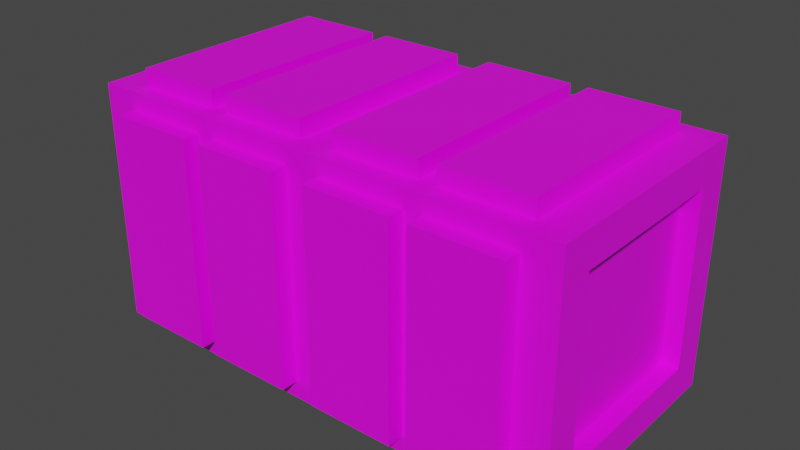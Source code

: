 # Source: segmented_crate.blend  (saved by Blender 2.91.10; exported with 4.5.12 LTS)
import bpy
from mathutils import Matrix  # noqa: F401  (used for matrix-valued properties, if any)

bpy.ops.wm.read_factory_settings(use_empty=True)
scene = bpy.context.scene
scene.name = 'Scene'

# ---- collections
col_collection = bpy.data.collections.new('Collection'); scene.collection.children.link(col_collection)

# ---- images (referenced by path relative to the original .blend; pixels are not part of the script)
import os
ASSET_DIR = os.environ.get("B2B_ASSET_DIR", "")  # directory of the original .blend (textures are referenced by path, not embedded)
HERE = os.path.dirname(os.path.abspath(__file__))  # packed textures are extracted next to this script under _unpacked/

def load_image(name, relpath, width, height, colorspace="sRGB"):
    """Load a texture the original file referenced (path relative to the .blend, or extracted next to this script)."""
    p = next((c for c in (os.path.join(HERE, relpath), os.path.join(ASSET_DIR, relpath)) if relpath and os.path.exists(c)), "")
    if p:
        img = bpy.data.images.load(p, check_existing=True)
        img.name = name
    else:  # same state as the original file: an image datablock whose file is absent (Cycles renders it pink)
        img = bpy.data.images.new(name, width, height)
        img.source = "FILE"
        img.filepath = "//" + (relpath or name)
    img.colorspace_settings.name = colorspace
    return img
img_e11uvtest_png = load_image('E11uvtest.png', 'E11uvtest.png', 1024, 1024, 'sRGB')

# ---- materials (node trees are filled in below, after node groups)
mat_mat_diffuse_cutout = bpy.data.materials.new('MAT_DIFFUSE_CUTOUT')
mat_mat_diffuse_cutout.use_transparent_shadow = False

# ---- material node trees
mat_mat_diffuse_cutout.use_nodes = True; mat_mat_diffuse_cutout.node_tree.nodes.clear()
_N = mat_mat_diffuse_cutout.node_tree.nodes; _L = mat_mat_diffuse_cutout.node_tree.links
n0 = _N.new('ShaderNodeBsdfPrincipled'); n0.name = 'Principled BSDF'; n0.location = (10, 300)
n0.distribution = 'GGX'
n0.subsurface_method = 'BURLEY'
n0.inputs[3].default_value = 1.45
n0.inputs[27].default_value = (0.0, 0.0, 0.0, 1.0)
n0.inputs[28].default_value = 1.0
n1 = _N.new('ShaderNodeOutputMaterial'); n1.name = 'Material Output'; n1.location = (300, 300)
n2 = _N.new('ShaderNodeTexImage'); n2.name = 'Image Texture'; n2.location = (-736, 248)
n2.width = 285
n2.image = img_e11uvtest_png
n2.interpolation = 'Closest'
_L.new(n0.outputs[0], n1.inputs[0])
_L.new(n2.outputs[0], n0.inputs[0])
n1.is_active_output = True

# ---- world
world_world = bpy.data.worlds.new('World'); scene.world = world_world
world_world.use_nodes = True; world_world.node_tree.nodes.clear()
_N = world_world.node_tree.nodes; _L = world_world.node_tree.links
n0 = _N.new('ShaderNodeOutputWorld'); n0.name = 'World Output'; n0.location = (300, 300)
n1 = _N.new('ShaderNodeBackground'); n1.name = 'Background'; n1.location = (10, 300)
n1.inputs[0].default_value = (0.05088, 0.05088, 0.05088, 1.0)
_L.new(n1.outputs[0], n0.inputs[0])
n0.is_active_output = True
world_world.color = (0.05088, 0.05088, 0.05088)
world_world.use_sun_shadow = False
world_world.sun_shadow_jitter_overblur = 0.0

# ---- meshes
me_cube_002 = bpy.data.meshes.new('Cube.002')
me_cube_002.from_pydata([(-0.875, -0.3125, 0.125), (-0.875, -0.3125, 0.75), (-0.875, 0.3125, 0.125), (-0.875, 0.3125, 0.75), (0.875, -0.3125, 0.125), (0.875, -0.3125, 0.75), (0.875, 0.3125, 0.125), (0.875, 0.3125, 0.75), (-0.875, 0.4375, 0.0), (-0.875, -0.4375, 0.0), (-0.875, -0.4375, 0.875), (-0.875, 0.4375, 0.875), (0.875, 0.4375, 0.875), (0.875, 0.4375, 0.0), (0.875, -0.4375, 0.0), (0.875, -0.4375, 0.875), (0.8125, 0.3125, 0.75), (0.8125, 0.3125, 0.125), (0.8125, -0.3125, 0.125), (0.8125, -0.3125, 0.75), (-0.8125, 0.3125, 0.125), (-0.8125, -0.3125, 0.125), (-0.8125, -0.3125, 0.75), (-0.8125, 0.3125, 0.75), (0.4375, -0.375, 0.875), (0.4375, 0.375, 0.875), (0.75, -0.375, 0.875), (0.75, 0.375, 0.875), (0.4375, -0.375, 0.9375), (0.4375, 0.375, 0.9375), (0.75, 0.375, 0.9375), (0.75, -0.375, 0.9375), (0.4375, 0.5, 0.0625), (0.4375, 0.5, 0.8125), (0.75, 0.5, 0.0625), (0.75, 0.5, 0.8125), (0.4375, 0.4375, 0.0625), (0.4375, 0.4375, 0.8125), (0.75, 0.4375, 0.8125), (0.75, 0.4375, 0.0625), (0.4375, -0.4375, 0.0625), (0.4375, -0.4375, 0.8125), (0.75, -0.4375, 0.0625), (0.75, -0.4375, 0.8125), (0.4375, -0.5, 0.0625), (0.4375, -0.5, 0.8125), (0.75, -0.5, 0.8125), (0.75, -0.5, 0.0625), (-0.75, -0.375, 0.875), (-0.75, 0.375, 0.875), (-0.4375, -0.375, 0.875), (-0.4375, 0.375, 0.875), (-0.75, -0.375, 0.9375), (-0.75, 0.375, 0.9375), (-0.4375, 0.375, 0.9375), (-0.4375, -0.375, 0.9375), (-0.375, -0.375, 0.875), (-0.375, 0.375, 0.875), (-0.0625, -0.375, 0.875), (-0.0625, 0.375, 0.875), (-0.375, -0.375, 0.9375), (-0.375, 0.375, 0.9375), (-0.0625, 0.375, 0.9375), (-0.0625, -0.375, 0.9375), (0.0625, -0.375, 0.875), (0.0625, 0.375, 0.875), (0.375, -0.375, 0.875), (0.375, 0.375, 0.875), (0.0625, -0.375, 0.9375), (0.0625, 0.375, 0.9375), (0.375, 0.375, 0.9375), (0.375, -0.375, 0.9375), (0.0625, -0.4375, 0.0625), (0.0625, -0.4375, 0.8125), (0.375, -0.4375, 0.0625), (0.375, -0.4375, 0.8125), (0.0625, -0.5, 0.0625), (0.0625, -0.5, 0.8125), (0.375, -0.5, 0.8125), (0.375, -0.5, 0.0625), (-0.375, -0.4375, 0.0625), (-0.375, -0.4375, 0.8125), (-0.0625, -0.4375, 0.0625), (-0.0625, -0.4375, 0.8125), (-0.375, -0.5, 0.0625), (-0.375, -0.5, 0.8125), (-0.0625, -0.5, 0.8125), (-0.0625, -0.5, 0.0625), (-0.75, -0.4375, 0.0625), (-0.75, -0.4375, 0.8125), (-0.4375, -0.4375, 0.0625), (-0.4375, -0.4375, 0.8125), (-0.75, -0.5, 0.0625), (-0.75, -0.5, 0.8125), (-0.4375, -0.5, 0.8125), (-0.4375, -0.5, 0.0625), (0.0625, 0.5, 0.0625), (0.0625, 0.5, 0.8125), (0.375, 0.5, 0.0625), (0.375, 0.5, 0.8125), (0.0625, 0.4375, 0.0625), (0.0625, 0.4375, 0.8125), (0.375, 0.4375, 0.8125), (0.375, 0.4375, 0.0625), (-0.375, 0.5, 0.0625), (-0.375, 0.5, 0.8125), (-0.0625, 0.5, 0.0625), (-0.0625, 0.5, 0.8125), (-0.375, 0.4375, 0.0625), (-0.375, 0.4375, 0.8125), (-0.0625, 0.4375, 0.8125), (-0.0625, 0.4375, 0.0625), (-0.75, 0.5, 0.0625), (-0.75, 0.5, 0.8125), (-0.4375, 0.5, 0.0625), (-0.4375, 0.5, 0.8125), (-0.75, 0.4375, 0.0625), (-0.75, 0.4375, 0.8125), (-0.4375, 0.4375, 0.8125), (-0.4375, 0.4375, 0.0625)], [], [(14, 13, 6, 4), (11, 3, 1, 10), (5, 15, 14, 4), (13, 8, 11, 12), (16, 7, 5, 19), (9, 14, 15, 10), (9, 8, 13, 14), (15, 12, 11, 10), (18, 17, 16, 19), (12, 7, 6, 13), (0, 2, 8, 9), (0, 9, 10, 1), (8, 2, 3, 11), (17, 6, 7, 16), (19, 5, 4, 18), (18, 4, 6, 17), (20, 21, 22, 23), (20, 2, 0, 21), (23, 3, 2, 20), (21, 0, 1, 22), (31, 30, 29, 28), (31, 26, 27, 30), (28, 24, 26, 31), (29, 25, 24, 28), (30, 27, 25, 29), (33, 35, 34, 32), (39, 34, 35, 38), (36, 32, 34, 39), (37, 33, 32, 36), (38, 35, 33, 37), (47, 46, 45, 44), (47, 42, 43, 46), (44, 40, 42, 47), (45, 41, 40, 44), (46, 43, 41, 45), (22, 1, 3, 23), (5, 7, 12, 15), (55, 54, 53, 52), (55, 50, 51, 54), (52, 48, 50, 55), (53, 49, 48, 52), (54, 51, 49, 53), (63, 62, 61, 60), (63, 58, 59, 62), (60, 56, 58, 63), (61, 57, 56, 60), (62, 59, 57, 61), (71, 70, 69, 68), (71, 66, 67, 70), (68, 64, 66, 71), (69, 65, 64, 68), (70, 67, 65, 69), (79, 78, 77, 76), (79, 74, 75, 78), (76, 72, 74, 79), (77, 73, 72, 76), (78, 75, 73, 77), (87, 86, 85, 84), (87, 82, 83, 86), (84, 80, 82, 87), (85, 81, 80, 84), (86, 83, 81, 85), (95, 94, 93, 92), (95, 90, 91, 94), (92, 88, 90, 95), (93, 89, 88, 92), (94, 91, 89, 93), (97, 99, 98, 96), (103, 98, 99, 102), (100, 96, 98, 103), (101, 97, 96, 100), (102, 99, 97, 101), (105, 107, 106, 104), (111, 106, 107, 110), (108, 104, 106, 111), (109, 105, 104, 108), (110, 107, 105, 109), (113, 115, 114, 112), (119, 114, 115, 118), (116, 112, 114, 119), (117, 113, 112, 116), (118, 115, 113, 117)])
_uv = me_cube_002.uv_layers.new(name='UVMap')
_uv.uv.foreach_set('vector', [0.3438, 0.5312, 0.4531, 0.5312, 0.4375, 0.5469, 0.3594, 0.5469, 0.01562, 0.6406, 0.03125, 0.625, 0.1094, 0.625, 0.125, 0.6406, 0.3594, 0.625, 0.3438, 0.6406, 0.3438, 0.5312, 0.3594, 0.5469, 0.4531, 0.5312, 0.6719, 0.5312, 0.6719, 0.6406, 0.4531, 0.6406, 0.4297, 0.2891, 0.4375, 0.2891, 0.4375, 0.3672, 0.4297, 0.3672, 0.125, 0.5312, 0.3438, 0.5312, 0.3438, 0.6406, 0.125, 0.6406, 0.125, 0.5312, 0.125, 0.4219, 0.3438, 0.4219, 0.3438, 0.5312, 0.3438, 0.6406, 0.3438, 0.75, 0.125, 0.75, 0.125, 0.6406, 0.3516, 0.3672, 0.4297, 0.3672, 0.4297, 0.4453, 0.3516, 0.4453, 0.4531, 0.6406, 0.4375, 0.625, 0.4375, 0.5469, 0.4531, 0.5312, 0.1094, 0.5469, 0.03125, 0.5469, 0.01562, 0.5312, 0.125, 0.5312, 0.1094, 0.5469, 0.125, 0.5312, 0.125, 0.6406, 0.1094, 0.625, 0.01562, 0.5312, 0.03125, 0.5469, 0.03125, 0.625, 0.01562, 0.6406, 0.4297, 0.3672, 0.4375, 0.3672, 0.4375, 0.4453, 0.4297, 0.4453, 0.5234, 0.4453, 0.5156, 0.4453, 0.5156, 0.3672, 0.5234, 0.3672, 0.4297, 0.4453, 0.4375, 0.4453, 0.4375, 0.5234, 0.4297, 0.5234, 0.03125, 0.3672, 0.1094, 0.3672, 0.1094, 0.4453, 0.03125, 0.4453, 0.03125, 0.5234, 0.02344, 0.5234, 0.02344, 0.4453, 0.03125, 0.4453, 0.03125, 0.4453, 0.02344, 0.4453, 0.02344, 0.3672, 0.03125, 0.3672, 0.1094, 0.3672, 0.1172, 0.3672, 0.1172, 0.4453, 0.1094, 0.4453, 0.6328, 0.7812, 0.6328, 0.875, 0.5938, 0.875, 0.5938, 0.7812, 0.6328, 0.7812, 0.6328, 0.7734, 0.7266, 0.7734, 0.7266, 0.7812, 0.5938, 0.7812, 0.5938, 0.7734, 0.6328, 0.7734, 0.6328, 0.7812, 0.5, 0.7812, 0.5, 0.7734, 0.5938, 0.7734, 0.5938, 0.7812, 0.7266, 0.7812, 0.7266, 0.7734, 0.7656, 0.7734, 0.7656, 0.7812, 0.125, 0.2031, 0.08594, 0.2031, 0.08594, 0.1094, 0.125, 0.1094, 0.07812, 0.1094, 0.08594, 0.1094, 0.08594, 0.2031, 0.07812, 0.2031, 0.03906, 0.1094, 0.03906, 0.1016, 0.07812, 0.1016, 0.07812, 0.1094, 0.03906, 0.2031, 0.03125, 0.2031, 0.03125, 0.1094, 0.03906, 0.1094, 0.07812, 0.2031, 0.07812, 0.2109, 0.03906, 0.2109, 0.03906, 0.2031, 0.3516, 0.2422, 0.3516, 0.3359, 0.3125, 0.3359, 0.3125, 0.2422, 0.3516, 0.2422, 0.3594, 0.2422, 0.3594, 0.3359, 0.3516, 0.3359, 0.3125, 0.2422, 0.3125, 0.2344, 0.3516, 0.2344, 0.3516, 0.2422, 0.3125, 0.3359, 0.3047, 0.3359, 0.3047, 0.2422, 0.3125, 0.2422, 0.3516, 0.3359, 0.3516, 0.3438, 0.3125, 0.3438, 0.3125, 0.3359, 0.03125, 0.3672, 0.02344, 0.3672, 0.02344, 0.2891, 0.03125, 0.2891, 0.3594, 0.625, 0.4375, 0.625, 0.4531, 0.6406, 0.3438, 0.6406, 0.1484, 0.8906, 0.1484, 0.9844, 0.1094, 0.9844, 0.1094, 0.8906, 0.1484, 0.8906, 0.1484, 0.8828, 0.2422, 0.8828, 0.2422, 0.8906, 0.1094, 0.8906, 0.1094, 0.8828, 0.1484, 0.8828, 0.1484, 0.8906, 0.01562, 0.8906, 0.01562, 0.8828, 0.1094, 0.8828, 0.1094, 0.8906, 0.2422, 0.8906, 0.2422, 0.8828, 0.2812, 0.8828, 0.2812, 0.8906, 0.2812, 0.7812, 0.2812, 0.875, 0.2422, 0.875, 0.2422, 0.7812, 0.2812, 0.7812, 0.2812, 0.7734, 0.375, 0.7734, 0.375, 0.7812, 0.2422, 0.7812, 0.2422, 0.7734, 0.2812, 0.7734, 0.2812, 0.7812, 0.1484, 0.7812, 0.1484, 0.7734, 0.2422, 0.7734, 0.2422, 0.7812, 0.375, 0.7812, 0.375, 0.7734, 0.4141, 0.7734, 0.4141, 0.7812, 0.5, 0.8906, 0.5, 0.9844, 0.4609, 0.9844, 0.4609, 0.8906, 0.5, 0.8906, 0.5, 0.8828, 0.5938, 0.8828, 0.5938, 0.8906, 0.4609, 0.8906, 0.4609, 0.8828, 0.5, 0.8828, 0.5, 0.8906, 0.3672, 0.8906, 0.3672, 0.8828, 0.4609, 0.8828, 0.4609, 0.8906, 0.5938, 0.8906, 0.5938, 0.8828, 0.6328, 0.8828, 0.6328, 0.8906, 0.2891, 0.2422, 0.2891, 0.3359, 0.25, 0.3359, 0.25, 0.2422, 0.2891, 0.2422, 0.2969, 0.2422, 0.2969, 0.3359, 0.2891, 0.3359, 0.25, 0.2422, 0.25, 0.2344, 0.2891, 0.2344, 0.2891, 0.2422, 0.25, 0.3359, 0.2422, 0.3359, 0.2422, 0.2422, 0.25, 0.2422, 0.2891, 0.3359, 0.2891, 0.3438, 0.25, 0.3438, 0.25, 0.3359, 0.2188, 0.2422, 0.2188, 0.3359, 0.1797, 0.3359, 0.1797, 0.2422, 0.2188, 0.2422, 0.2266, 0.2422, 0.2266, 0.3359, 0.2188, 0.3359, 0.1797, 0.2422, 0.1797, 0.2344, 0.2188, 0.2344, 0.2188, 0.2422, 0.1797, 0.3359, 0.1719, 0.3359, 0.1719, 0.2422, 0.1797, 0.2422, 0.2188, 0.3359, 0.2188, 0.3438, 0.1797, 0.3438, 0.1797, 0.3359, 0.1562, 0.2422, 0.1562, 0.3359, 0.1172, 0.3359, 0.1172, 0.2422, 0.1562, 0.2422, 0.1641, 0.2422, 0.1641, 0.3359, 0.1562, 0.3359, 0.1172, 0.2422, 0.1172, 0.2344, 0.1562, 0.2344, 0.1562, 0.2422, 0.1172, 0.3359, 0.1094, 0.3359, 0.1094, 0.2422, 0.1172, 0.2422, 0.1562, 0.3359, 0.1562, 0.3438, 0.1172, 0.3438, 0.1172, 0.3359, 0.2266, 0.2031, 0.1875, 0.2031, 0.1875, 0.1094, 0.2266, 0.1094, 0.1797, 0.1094, 0.1875, 0.1094, 0.1875, 0.2031, 0.1797, 0.2031, 0.1406, 0.1094, 0.1406, 0.1016, 0.1797, 0.1016, 0.1797, 0.1094, 0.1406, 0.2031, 0.1328, 0.2031, 0.1328, 0.1094, 0.1406, 0.1094, 0.1797, 0.2031, 0.1797, 0.2109, 0.1406, 0.2109, 0.1406, 0.2031, 0.3359, 0.2031, 0.2969, 0.2031, 0.2969, 0.1094, 0.3359, 0.1094, 0.2891, 0.1094, 0.2969, 0.1094, 0.2969, 0.2031, 0.2891, 0.2031, 0.25, 0.1094, 0.25, 0.1016, 0.2891, 0.1016, 0.2891, 0.1094, 0.25, 0.2031, 0.2422, 0.2031, 0.2422, 0.1094, 0.25, 0.1094, 0.2891, 0.2031, 0.2891, 0.2109, 0.25, 0.2109, 0.25, 0.2031, 0.4375, 0.2031, 0.3984, 0.2031, 0.3984, 0.1094, 0.4375, 0.1094, 0.3906, 0.1094, 0.3984, 0.1094, 0.3984, 0.2031, 0.3906, 0.2031, 0.3516, 0.1094, 0.3516, 0.1016, 0.3906, 0.1016, 0.3906, 0.1094, 0.3516, 0.2031, 0.3438, 0.2031, 0.3438, 0.1094, 0.3516, 0.1094, 0.3906, 0.2031, 0.3906, 0.2109, 0.3516, 0.2109, 0.3516, 0.2031])
me_cube_002.materials.append(mat_mat_diffuse_cutout)
me_cube_002.use_remesh_fix_poles = True
me_cube_002.use_remesh_preserve_attributes = False
me_cube_002.use_mirror_vertex_groups = False
me_cube_002.update()

# ---- objects
ob_cube_002 = bpy.data.objects.new('Cube.002', me_cube_002)

# ---- transforms, parenting, visibility, modifiers, constraints
ob_cube_002.location = (0.0, 0.0, 0.0)
ob_cube_002.lineart.crease_threshold = 0.0

# ---- collection membership
col_collection.objects.link(ob_cube_002)

# ---- scene / render settings (as saved in the file)
scene.frame_start = 1; scene.frame_end = 250; scene.frame_set(1)
scene.render.engine = 'BLENDER_EEVEE_NEXT'
scene.cycles.use_denoising = False
scene.cycles.samples = 128
scene.cycles.sampling_pattern = 'TABULATED_SOBOL'
scene.cycles.use_adaptive_sampling = False
scene.cycles.use_light_tree = False
scene.eevee.use_gtao = True
scene.eevee.gtao_quality = 0.4
scene.eevee.gtao_distance = 2.5
scene.eevee.fast_gi_quality = 0.4
scene.view_settings.view_transform = 'Filmic'
bpy.context.view_layer.update()

# ---- added for rendering (the .blend has no active camera and no usable light): camera, sun
cam_auto = bpy.data.cameras.new('AutoCamera')
cam_auto.lens = 50.0
cam_auto.sensor_width = 36.0
cam_auto.clip_end = 1000.0
ob_auto_camera = bpy.data.objects.new('AutoCamera', cam_auto)
scene.collection.objects.link(ob_auto_camera)
ob_auto_camera.location = (2.05671, -2.46805, 2.11412)
ob_auto_camera.rotation_euler = (1.09748, -7.21219e-08, 0.694738)
scene.camera = ob_auto_camera
light_auto_sun = bpy.data.lights.new('AutoSun', 'SUN')
light_auto_sun.energy = 3.0
light_auto_sun.angle = 0.0523599
ob_auto_sun = bpy.data.objects.new('AutoSun', light_auto_sun)
scene.collection.objects.link(ob_auto_sun)
ob_auto_sun.rotation_euler = (0.872665, 0.174533, 0.523599)
bpy.context.view_layer.update()
